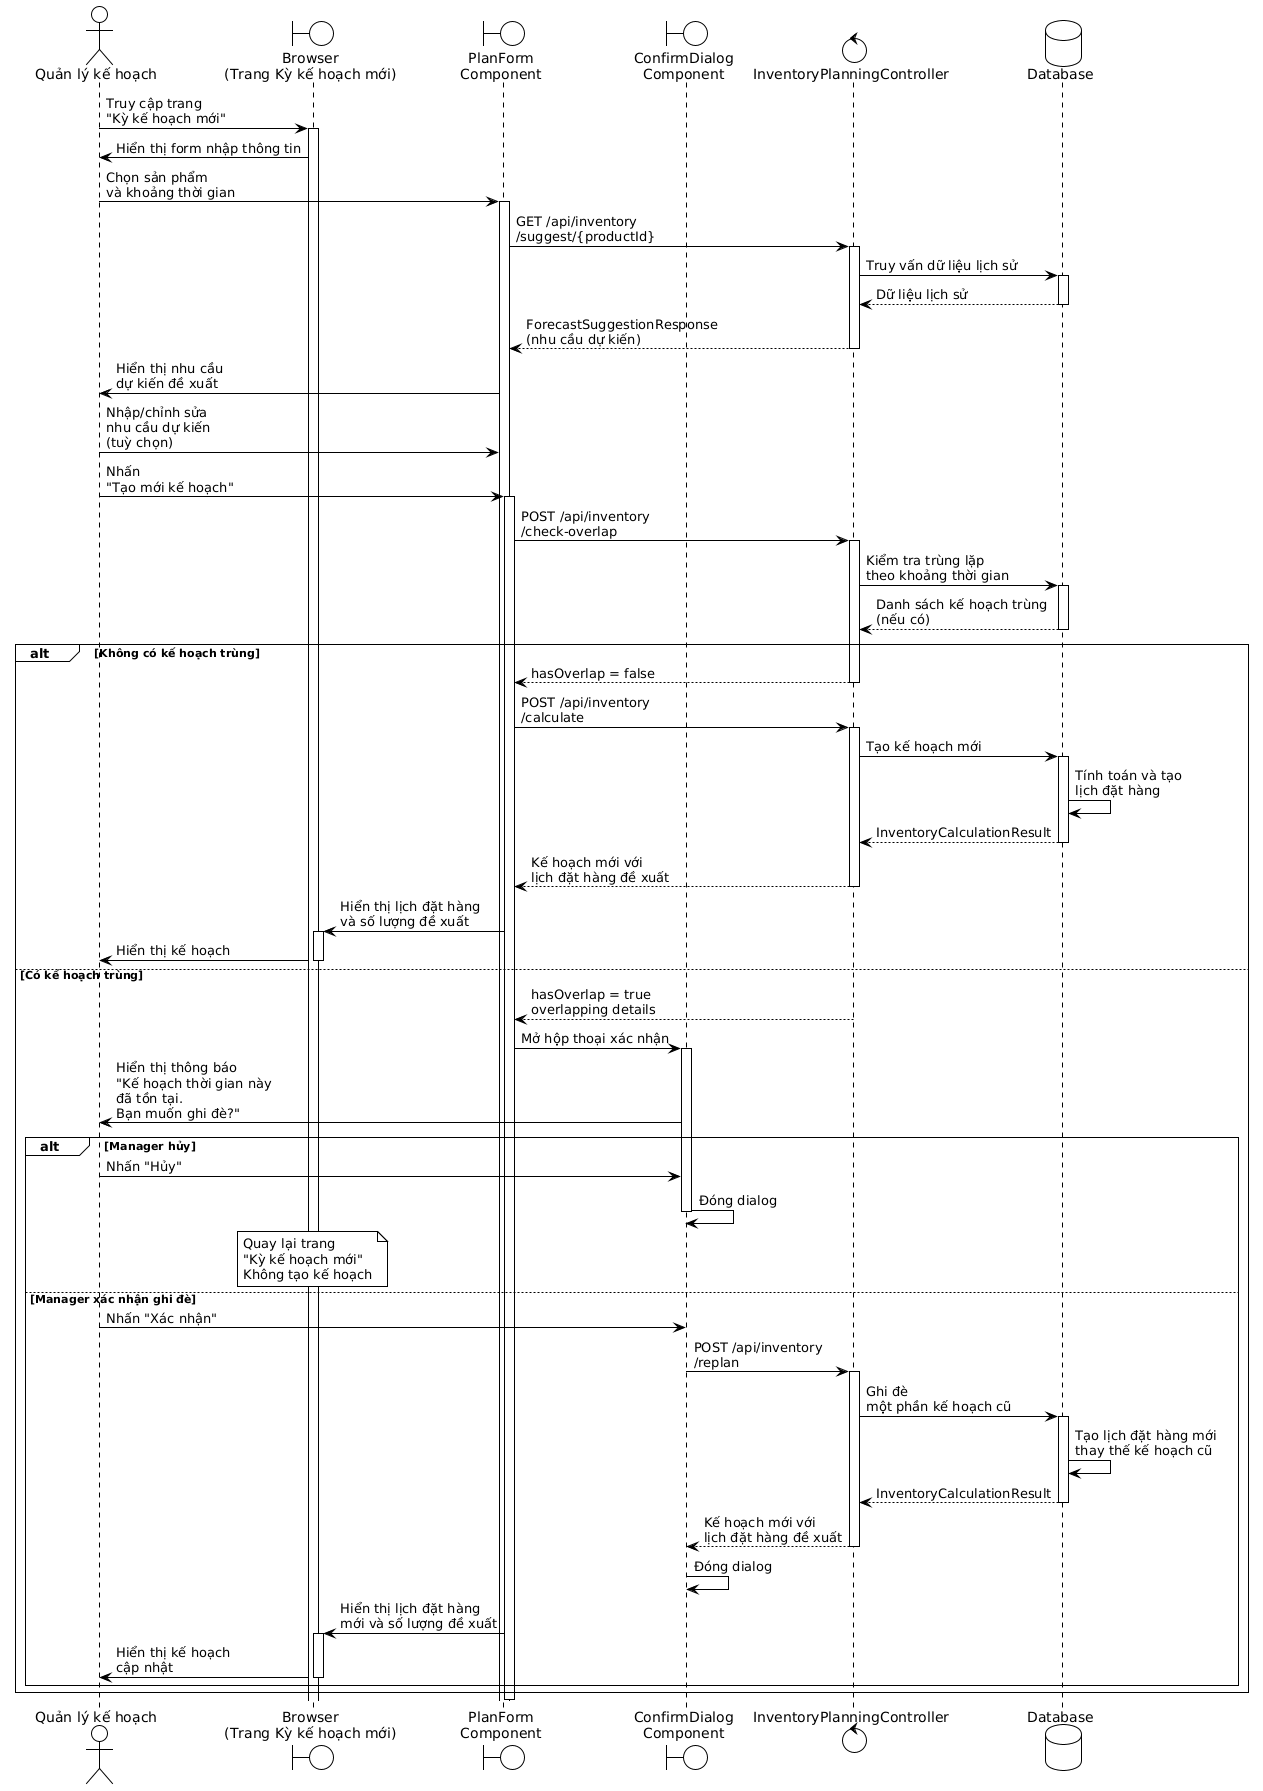

The diagram above was rendered by PlantUML. Its source (embedded in the PNG):
@startuml
!theme plain

actor "Quản lý kế hoạch" as Manager
boundary "Browser\n(Trang Kỳ kế hoạch mới)" as Browser
boundary "PlanForm\nComponent" as Form
boundary "ConfirmDialog\nComponent" as Dialog
control "InventoryPlanningController" as Controller
database "Database" as Database

Manager -> Browser: Truy cập trang\n"Kỳ kế hoạch mới"
activate Browser

Browser -> Manager: Hiển thị form nhập thông tin

Manager -> Form: Chọn sản phẩm\nvà khoảng thời gian
activate Form

Form -> Controller: GET /api/inventory\n/suggest/{productId}
activate Controller
Controller -> Database: Truy vấn dữ liệu lịch sử
activate Database
Database --> Controller: Dữ liệu lịch sử
deactivate Database
Controller --> Form: ForecastSuggestionResponse\n(nhu cầu dự kiến)
deactivate Controller

Form -> Manager: Hiển thị nhu cầu\ndự kiến đề xuất

Manager -> Form: Nhập/chỉnh sửa\nnhu cầu dự kiến\n(tuỳ chọn)

Manager -> Form: Nhấn\n"Tạo mới kế hoạch"
activate Form

Form -> Controller: POST /api/inventory\n/check-overlap
activate Controller

Controller -> Database: Kiểm tra trùng lặp\ntheo khoảng thời gian
activate Database
Database --> Controller: Danh sách kế hoạch trùng\n(nếu có)
deactivate Database

alt Không có kế hoạch trùng
  Controller --> Form: hasOverlap = false
  deactivate Controller
  
  Form -> Controller: POST /api/inventory\n/calculate
  activate Controller
  
  Controller -> Database: Tạo kế hoạch mới
  activate Database
  Database -> Database: Tính toán và tạo\nlịch đặt hàng
  Database --> Controller: InventoryCalculationResult
  deactivate Database
  
  Controller --> Form: Kế hoạch mới với\nlịch đặt hàng đề xuất
  deactivate Controller
  
  Form -> Browser: Hiển thị lịch đặt hàng\nvà số lượng đề xuất
  activate Browser
  Browser -> Manager: Hiển thị kế hoạch
  deactivate Browser
else Có kế hoạch trùng
  Controller --> Form: hasOverlap = true\noverlapping details
  deactivate Controller
  
  Form -> Dialog: Mở hộp thoại xác nhận
  activate Dialog
  
  Dialog -> Manager: Hiển thị thông báo\n"Kế hoạch thời gian này\nđã tồn tại.\nBạn muốn ghi đè?"
  
  alt Manager hủy
    Manager -> Dialog: Nhấn "Hủy"
    Dialog -> Dialog: Đóng dialog
    deactivate Dialog
    
    note over Browser
      Quay lại trang
      "Kỳ kế hoạch mới"
      Không tạo kế hoạch
    end note
  else Manager xác nhận ghi đè
    Manager -> Dialog: Nhấn "Xác nhận"
    
    Dialog -> Controller: POST /api/inventory\n/replan
    activate Controller
    
    Controller -> Database: Ghi đè\nmột phần kế hoạch cũ
    activate Database
    Database -> Database: Tạo lịch đặt hàng mới\nthay thế kế hoạch cũ
    Database --> Controller: InventoryCalculationResult
    deactivate Database
    
    Controller --> Dialog: Kế hoạch mới với\nlịch đặt hàng đề xuất
    deactivate Controller
    
    Dialog -> Dialog: Đóng dialog
    
    Form -> Browser: Hiển thị lịch đặt hàng\nmới và số lượng đề xuất
    activate Browser
    Browser -> Manager: Hiển thị kế hoạch\ncập nhật
    deactivate Browser
  end
end

deactivate Form
@enduml